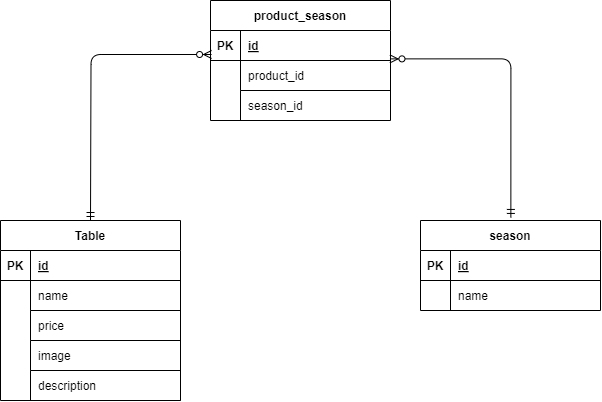

The diagram above was exported from draw.io. Its source (the exported page's mxGraphModel, read from the mxfile embedded in the PNG):
<mxGraphModel dx="249" dy="512" grid="1" gridSize="10" guides="1" tooltips="1" connect="1" arrows="1" fold="1" page="1" pageScale="1" pageWidth="1169" pageHeight="827" math="0" shadow="0">
  <root>
    <mxCell id="0" />
    <mxCell id="1" parent="0" />
    <mxCell id="2" value="product_season" style="shape=table;startSize=30;container=1;collapsible=1;childLayout=tableLayout;fixedRows=1;rowLines=0;fontStyle=1;align=center;resizeLast=1;fillColor=default;swimlaneFillColor=default;labelBackgroundColor=#FFFFFF;" vertex="1" parent="1">
      <mxGeometry x="470" y="140" width="180" height="120" as="geometry" />
    </mxCell>
    <mxCell id="3" value="" style="shape=tableRow;horizontal=0;startSize=0;swimlaneHead=0;swimlaneBody=0;fillColor=none;collapsible=0;dropTarget=0;points=[[0,0.5],[1,0.5]];portConstraint=eastwest;top=0;left=0;right=0;bottom=1;" vertex="1" parent="2">
      <mxGeometry y="30" width="180" height="30" as="geometry" />
    </mxCell>
    <mxCell id="4" value="PK" style="shape=partialRectangle;connectable=0;fillColor=none;top=0;left=0;bottom=0;right=0;fontStyle=1;overflow=hidden;" vertex="1" parent="3">
      <mxGeometry width="30" height="30" as="geometry">
        <mxRectangle width="30" height="30" as="alternateBounds" />
      </mxGeometry>
    </mxCell>
    <mxCell id="5" value="id" style="shape=partialRectangle;connectable=0;fillColor=none;top=0;left=0;bottom=0;right=0;align=left;spacingLeft=6;fontStyle=5;overflow=hidden;" vertex="1" parent="3">
      <mxGeometry x="30" width="150" height="30" as="geometry">
        <mxRectangle width="150" height="30" as="alternateBounds" />
      </mxGeometry>
    </mxCell>
    <mxCell id="6" value="" style="shape=tableRow;horizontal=0;startSize=0;swimlaneHead=0;swimlaneBody=0;fillColor=none;collapsible=0;dropTarget=0;points=[[0,0.5],[1,0.5]];portConstraint=eastwest;top=0;left=0;right=0;bottom=0;absoluteArcSize=0;" vertex="1" parent="2">
      <mxGeometry y="60" width="180" height="30" as="geometry" />
    </mxCell>
    <mxCell id="7" value="" style="shape=partialRectangle;connectable=0;fillColor=none;top=0;left=0;bottom=0;right=0;editable=1;overflow=hidden;" vertex="1" parent="6">
      <mxGeometry width="30" height="30" as="geometry">
        <mxRectangle width="30" height="30" as="alternateBounds" />
      </mxGeometry>
    </mxCell>
    <mxCell id="8" value="product_id" style="shape=partialRectangle;connectable=0;fillColor=none;top=0;left=0;bottom=1;right=0;align=left;spacingLeft=6;overflow=hidden;" vertex="1" parent="6">
      <mxGeometry x="30" width="150" height="30" as="geometry">
        <mxRectangle width="150" height="30" as="alternateBounds" />
      </mxGeometry>
    </mxCell>
    <mxCell id="9" value="" style="shape=tableRow;horizontal=0;startSize=0;swimlaneHead=0;swimlaneBody=0;fillColor=none;collapsible=0;dropTarget=0;points=[[0,0.5],[1,0.5]];portConstraint=eastwest;top=0;left=0;right=0;bottom=0;" vertex="1" parent="2">
      <mxGeometry y="90" width="180" height="30" as="geometry" />
    </mxCell>
    <mxCell id="10" value="" style="shape=partialRectangle;connectable=0;fillColor=none;top=0;left=0;bottom=0;right=0;editable=1;overflow=hidden;" vertex="1" parent="9">
      <mxGeometry width="30" height="30" as="geometry">
        <mxRectangle width="30" height="30" as="alternateBounds" />
      </mxGeometry>
    </mxCell>
    <mxCell id="11" value="season_id" style="shape=partialRectangle;connectable=0;fillColor=none;top=0;left=0;bottom=0;right=0;align=left;spacingLeft=6;overflow=hidden;" vertex="1" parent="9">
      <mxGeometry x="30" width="150" height="30" as="geometry">
        <mxRectangle width="150" height="30" as="alternateBounds" />
      </mxGeometry>
    </mxCell>
    <mxCell id="15" value="Table" style="shape=table;startSize=30;container=1;collapsible=1;childLayout=tableLayout;fixedRows=1;rowLines=0;fontStyle=1;align=center;resizeLast=1;fillColor=default;swimlaneFillColor=default;labelBackgroundColor=#FFFFFF;" vertex="1" parent="1">
      <mxGeometry x="260" y="360" width="180" height="180" as="geometry" />
    </mxCell>
    <mxCell id="16" value="" style="shape=tableRow;horizontal=0;startSize=0;swimlaneHead=0;swimlaneBody=0;fillColor=none;collapsible=0;dropTarget=0;points=[[0,0.5],[1,0.5]];portConstraint=eastwest;top=0;left=0;right=0;bottom=1;" vertex="1" parent="15">
      <mxGeometry y="30" width="180" height="30" as="geometry" />
    </mxCell>
    <mxCell id="17" value="PK" style="shape=partialRectangle;connectable=0;fillColor=none;top=0;left=0;bottom=0;right=0;fontStyle=1;overflow=hidden;" vertex="1" parent="16">
      <mxGeometry width="30" height="30" as="geometry">
        <mxRectangle width="30" height="30" as="alternateBounds" />
      </mxGeometry>
    </mxCell>
    <mxCell id="18" value="id" style="shape=partialRectangle;connectable=0;fillColor=none;top=0;left=0;bottom=0;right=0;align=left;spacingLeft=6;fontStyle=5;overflow=hidden;" vertex="1" parent="16">
      <mxGeometry x="30" width="150" height="30" as="geometry">
        <mxRectangle width="150" height="30" as="alternateBounds" />
      </mxGeometry>
    </mxCell>
    <mxCell id="19" value="" style="shape=tableRow;horizontal=0;startSize=0;swimlaneHead=0;swimlaneBody=0;fillColor=none;collapsible=0;dropTarget=0;points=[[0,0.5],[1,0.5]];portConstraint=eastwest;top=0;left=0;right=0;bottom=0;" vertex="1" parent="15">
      <mxGeometry y="60" width="180" height="30" as="geometry" />
    </mxCell>
    <mxCell id="20" value="" style="shape=partialRectangle;connectable=0;fillColor=none;top=0;left=0;bottom=0;right=0;editable=1;overflow=hidden;" vertex="1" parent="19">
      <mxGeometry width="30" height="30" as="geometry">
        <mxRectangle width="30" height="30" as="alternateBounds" />
      </mxGeometry>
    </mxCell>
    <mxCell id="21" value="name" style="shape=partialRectangle;connectable=0;fillColor=none;top=0;left=0;bottom=1;right=0;align=left;spacingLeft=6;overflow=hidden;" vertex="1" parent="19">
      <mxGeometry x="30" width="150" height="30" as="geometry">
        <mxRectangle width="150" height="30" as="alternateBounds" />
      </mxGeometry>
    </mxCell>
    <mxCell id="22" value="" style="shape=tableRow;horizontal=0;startSize=0;swimlaneHead=0;swimlaneBody=0;fillColor=none;collapsible=0;dropTarget=0;points=[[0,0.5],[1,0.5]];portConstraint=eastwest;top=0;left=0;right=0;bottom=0;" vertex="1" parent="15">
      <mxGeometry y="90" width="180" height="30" as="geometry" />
    </mxCell>
    <mxCell id="23" value="" style="shape=partialRectangle;connectable=0;fillColor=none;top=0;left=0;bottom=0;right=0;editable=1;overflow=hidden;" vertex="1" parent="22">
      <mxGeometry width="30" height="30" as="geometry">
        <mxRectangle width="30" height="30" as="alternateBounds" />
      </mxGeometry>
    </mxCell>
    <mxCell id="24" value="price" style="shape=partialRectangle;connectable=0;fillColor=none;top=0;left=0;bottom=1;right=0;align=left;spacingLeft=6;overflow=hidden;" vertex="1" parent="22">
      <mxGeometry x="30" width="150" height="30" as="geometry">
        <mxRectangle width="150" height="30" as="alternateBounds" />
      </mxGeometry>
    </mxCell>
    <mxCell id="25" value="" style="shape=tableRow;horizontal=0;startSize=0;swimlaneHead=0;swimlaneBody=0;fillColor=none;collapsible=0;dropTarget=0;points=[[0,0.5],[1,0.5]];portConstraint=eastwest;top=0;left=0;right=0;bottom=0;" vertex="1" parent="15">
      <mxGeometry y="120" width="180" height="30" as="geometry" />
    </mxCell>
    <mxCell id="26" value="" style="shape=partialRectangle;connectable=0;fillColor=none;top=0;left=0;bottom=0;right=0;editable=1;overflow=hidden;" vertex="1" parent="25">
      <mxGeometry width="30" height="30" as="geometry">
        <mxRectangle width="30" height="30" as="alternateBounds" />
      </mxGeometry>
    </mxCell>
    <mxCell id="27" value="image" style="shape=partialRectangle;connectable=0;fillColor=none;top=0;left=0;bottom=1;right=0;align=left;spacingLeft=6;overflow=hidden;" vertex="1" parent="25">
      <mxGeometry x="30" width="150" height="30" as="geometry">
        <mxRectangle width="150" height="30" as="alternateBounds" />
      </mxGeometry>
    </mxCell>
    <mxCell id="42" style="shape=tableRow;horizontal=0;startSize=0;swimlaneHead=0;swimlaneBody=0;fillColor=none;collapsible=0;dropTarget=0;points=[[0,0.5],[1,0.5]];portConstraint=eastwest;top=0;left=0;right=0;bottom=0;" vertex="1" parent="15">
      <mxGeometry y="150" width="180" height="30" as="geometry" />
    </mxCell>
    <mxCell id="43" style="shape=partialRectangle;connectable=0;fillColor=none;top=0;left=0;bottom=0;right=0;editable=1;overflow=hidden;" vertex="1" parent="42">
      <mxGeometry width="30" height="30" as="geometry">
        <mxRectangle width="30" height="30" as="alternateBounds" />
      </mxGeometry>
    </mxCell>
    <mxCell id="44" value="description" style="shape=partialRectangle;connectable=0;fillColor=none;top=0;left=0;bottom=1;right=0;align=left;spacingLeft=6;overflow=hidden;" vertex="1" parent="42">
      <mxGeometry x="30" width="150" height="30" as="geometry">
        <mxRectangle width="150" height="30" as="alternateBounds" />
      </mxGeometry>
    </mxCell>
    <mxCell id="28" value="season" style="shape=table;startSize=30;container=1;collapsible=1;childLayout=tableLayout;fixedRows=1;rowLines=0;fontStyle=1;align=center;resizeLast=1;fillColor=default;swimlaneFillColor=default;labelBackgroundColor=#FFFFFF;" vertex="1" parent="1">
      <mxGeometry x="680" y="360" width="180" height="90" as="geometry" />
    </mxCell>
    <mxCell id="29" value="" style="shape=tableRow;horizontal=0;startSize=0;swimlaneHead=0;swimlaneBody=0;fillColor=none;collapsible=0;dropTarget=0;points=[[0,0.5],[1,0.5]];portConstraint=eastwest;top=0;left=0;right=0;bottom=1;" vertex="1" parent="28">
      <mxGeometry y="30" width="180" height="30" as="geometry" />
    </mxCell>
    <mxCell id="30" value="PK" style="shape=partialRectangle;connectable=0;fillColor=none;top=0;left=0;bottom=0;right=0;fontStyle=1;overflow=hidden;" vertex="1" parent="29">
      <mxGeometry width="30" height="30" as="geometry">
        <mxRectangle width="30" height="30" as="alternateBounds" />
      </mxGeometry>
    </mxCell>
    <mxCell id="31" value="id" style="shape=partialRectangle;connectable=0;fillColor=none;top=0;left=0;bottom=0;right=0;align=left;spacingLeft=6;fontStyle=5;overflow=hidden;" vertex="1" parent="29">
      <mxGeometry x="30" width="150" height="30" as="geometry">
        <mxRectangle width="150" height="30" as="alternateBounds" />
      </mxGeometry>
    </mxCell>
    <mxCell id="32" value="" style="shape=tableRow;horizontal=0;startSize=0;swimlaneHead=0;swimlaneBody=0;fillColor=none;collapsible=0;dropTarget=0;points=[[0,0.5],[1,0.5]];portConstraint=eastwest;top=0;left=0;right=0;bottom=0;" vertex="1" parent="28">
      <mxGeometry y="60" width="180" height="30" as="geometry" />
    </mxCell>
    <mxCell id="33" value="" style="shape=partialRectangle;connectable=0;fillColor=none;top=0;left=0;bottom=0;right=0;editable=1;overflow=hidden;" vertex="1" parent="32">
      <mxGeometry width="30" height="30" as="geometry">
        <mxRectangle width="30" height="30" as="alternateBounds" />
      </mxGeometry>
    </mxCell>
    <mxCell id="34" value="name" style="shape=partialRectangle;connectable=0;fillColor=none;top=0;left=0;bottom=0;right=0;align=left;spacingLeft=6;overflow=hidden;" vertex="1" parent="32">
      <mxGeometry x="30" width="150" height="30" as="geometry">
        <mxRectangle width="150" height="30" as="alternateBounds" />
      </mxGeometry>
    </mxCell>
    <mxCell id="45" value="" style="edgeStyle=orthogonalEdgeStyle;fontSize=12;html=1;endArrow=ERzeroToMany;startArrow=ERmandOne;entryX=0.006;entryY=0.8;entryDx=0;entryDy=0;entryPerimeter=0;strokeColor=light-dark(#000000,#FFFFFF);labelBackgroundColor=light-dark(#FFFFFF,#FFFFFF);" edge="1" parent="1" target="3">
      <mxGeometry width="100" height="100" relative="1" as="geometry">
        <mxPoint x="350" y="360" as="sourcePoint" />
        <mxPoint x="450" y="260" as="targetPoint" />
      </mxGeometry>
    </mxCell>
    <mxCell id="46" value="" style="edgeStyle=orthogonalEdgeStyle;fontSize=12;html=1;endArrow=ERzeroToMany;startArrow=ERmandOne;entryX=0.997;entryY=-0.054;entryDx=0;entryDy=0;entryPerimeter=0;exitX=0.502;exitY=-0.034;exitDx=0;exitDy=0;exitPerimeter=0;strokeColor=light-dark(#000000,#FFFFFF);labelBackgroundColor=default;fontColor=default;rounded=1;curved=0;" edge="1" parent="1" source="28" target="6">
      <mxGeometry width="100" height="100" relative="1" as="geometry">
        <mxPoint x="640" y="359.48" as="sourcePoint" />
        <mxPoint x="761" y="193.48" as="targetPoint" />
      </mxGeometry>
    </mxCell>
  </root>
</mxGraphModel>